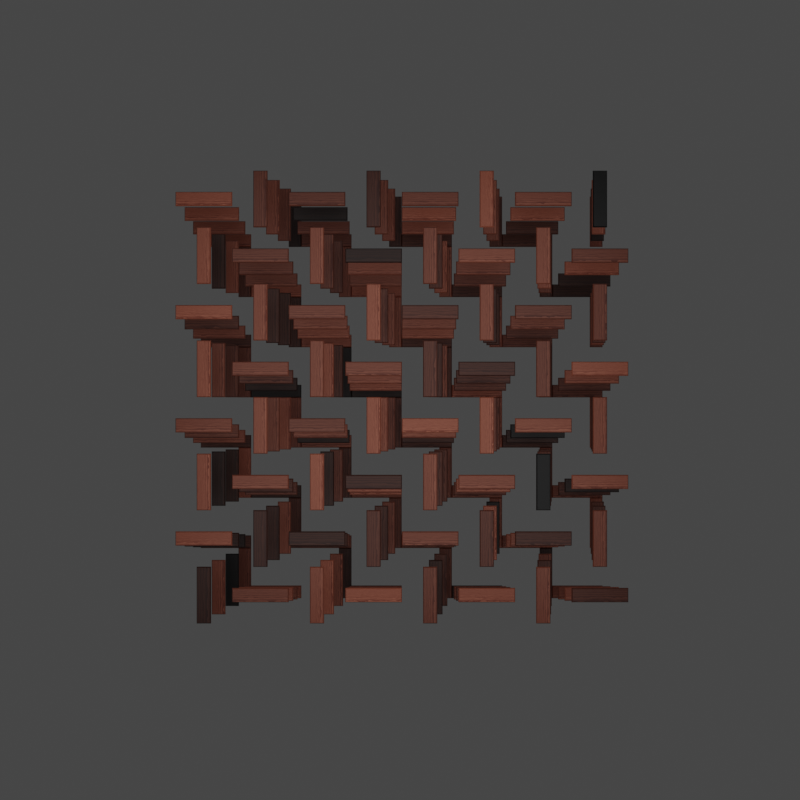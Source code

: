 # Source: Cube_Wood_Floor.blend  (saved by Blender 3.5.8; exported with 4.5.12 LTS)
import bpy
from mathutils import Matrix  # noqa: F401  (used for matrix-valued properties, if any)

bpy.ops.wm.read_factory_settings(use_empty=True)
scene = bpy.context.scene
scene.name = 'Scene'

# ---- collections
col_collection = bpy.data.collections.new('Collection'); scene.collection.children.link(col_collection)

# ---- materials (node trees are filled in below, after node groups)
mat_cube_wood_floor = bpy.data.materials.new('Cube Wood Floor')

# ---- node groups
ng_squarebasket_parquet = bpy.data.node_groups.new('SquareBasket Parquet', 'GeometryNodeTree')
_s = ng_squarebasket_parquet.interface.new_socket(name='Mesh', in_out='OUTPUT', socket_type='NodeSocketGeometry')
_s = ng_squarebasket_parquet.interface.new_socket(name='Tile Size', in_out='INPUT', socket_type='NodeSocketFloat')
_s.default_value = 0.4
_s = ng_squarebasket_parquet.interface.new_socket(name='Count Per Tile', in_out='INPUT', socket_type='NodeSocketInt')
_s.default_value = 4
_s = ng_squarebasket_parquet.interface.new_socket(name='Board Depth', in_out='INPUT', socket_type='NodeSocketFloat')
_s.default_value = 0.01
_s.min_value = -1e+04
_s.max_value = 1e+04
_s = ng_squarebasket_parquet.interface.new_socket(name='Bevel Depth', in_out='INPUT', socket_type='NodeSocketFloat')
_s.default_value = 0.01
_s = ng_squarebasket_parquet.interface.new_socket(name='Bevel Length', in_out='INPUT', socket_type='NodeSocketFloat')
_s.default_value = 0.97
_s = ng_squarebasket_parquet.interface.new_socket(name='Bevel Width', in_out='INPUT', socket_type='NodeSocketFloat')
_s.default_value = 0.88
_s = ng_squarebasket_parquet.interface.new_socket(name='Tiles X', in_out='INPUT', socket_type='NodeSocketInt')
_s.default_value = 5
_s.min_value = 2
_s.max_value = 1000
_s = ng_squarebasket_parquet.interface.new_socket(name='Tiles Y', in_out='INPUT', socket_type='NodeSocketInt')
_s.default_value = 5
_s.min_value = 2
_s.max_value = 1000
ng_squarebasket_parquet.is_modifier = True
_N = ng_squarebasket_parquet.nodes; _L = ng_squarebasket_parquet.links
n0 = _N.new('FunctionNodeCompare'); n0.name = 'Compare'; n0.location = (583, -335)
n0.operation = 'EQUAL'
n0.data_type = 'INT'
n0.inputs[3].default_value = 2
n0.inputs[6].default_value = (0.0, 0.0, 0.0, 0.0)
n0.inputs[7].default_value = (0.0, 0.0, 0.0, 0.0)
n1 = _N.new('NodeReroute'); n1.name = 'Reroute.006'; n1.location = (730, -510)
n1.width = 16
n1.socket_idname = 'NodeSocketFloat'
n2 = _N.new('NodeReroute'); n2.name = 'Reroute.008'; n2.location = (738, -531)
n2.width = 16
n2.socket_idname = 'NodeSocketFloat'
n3 = _N.new('NodeReroute'); n3.name = 'Reroute.012'; n3.location = (-242, -571)
n3.width = 16
n3.socket_idname = 'NodeSocketFloat'
n4 = _N.new('NodeReroute'); n4.name = 'Reroute.013'; n4.location = (-240, -548)
n4.width = 16
n4.socket_idname = 'NodeSocketFloat'
n5 = _N.new('NodeReroute'); n5.name = 'Reroute.017'; n5.location = (-317, -728)
n5.width = 16
n5.socket_idname = 'NodeSocketInt'
n6 = _N.new('NodeReroute'); n6.name = 'Reroute.018'; n6.location = (-317, -706)
n6.width = 16
n6.socket_idname = 'NodeSocketInt'
n7 = _N.new('NodeGroupInput'); n7.name = 'Group Input'; n7.location = (-819, -331)
n7.width = 127
n8 = _N.new('NodeReroute'); n8.name = 'Reroute.023'; n8.location = (-320, -681)
n8.width = 16
n8.socket_idname = 'NodeSocketFloat'
n9 = _N.new('ShaderNodeMath'); n9.name = 'Math.011'; n9.location = (2798, -749)
n9.operation = 'DIVIDE'
n10 = _N.new('FunctionNodeFloatToInt'); n10.name = 'Float to Integer'; n10.location = (2968, -749)
n10.rounding_mode = 'TRUNCATE'
n11 = _N.new('ShaderNodeMath'); n11.name = 'Math.008'; n11.location = (3128, -747)
n11.operation = 'MODULO'
n11.inputs[1].default_value = 2.0
n12 = _N.new('GeometryNodeInputIndex'); n12.name = 'Index.001'; n12.location = (2598, -759)
n13 = _N.new('ShaderNodeMath'); n13.name = 'Math.010'; n13.location = (2800, -583)
n13.operation = 'MODULO'
n14 = _N.new('ShaderNodeMath'); n14.name = 'Math.012'; n14.location = (3470, -611)
n14.operation = 'MODULO'
n14.inputs[1].default_value = 2.0
n15 = _N.new('ShaderNodeMath'); n15.name = 'Math.009'; n15.location = (3296, -614)
n16 = _N.new('FunctionNodeCompare'); n16.name = 'Compare.001'; n16.location = (3648, -603)
n16.operation = 'EQUAL'
n16.inputs[6].default_value = (0.0, 0.0, 0.0, 0.0)
n16.inputs[7].default_value = (0.0, 0.0, 0.0, 0.0)
n16.inputs[12].default_value = 0.0
n17 = _N.new('NodeReroute'); n17.name = 'Reroute.025'; n17.location = (3884, 5)
n17.width = 16
n17.socket_idname = 'NodeSocketGeometry'
n18 = _N.new('GeometryNodeSwitch'); n18.name = 'Switch'; n18.location = (3837, -567)
n18.input_type = 'VECTOR'
n18.inputs[1].default_value = (0.0, 0.0, 0.0)
n18.inputs[2].default_value = (0.0, 0.0, 1.571)
n19 = _N.new('NodeReroute'); n19.name = 'Reroute.022'; n19.location = (2051, -665)
n19.width = 16
n19.socket_idname = 'NodeSocketFloat'
n20 = _N.new('NodeReroute'); n20.name = 'Reroute.020'; n20.location = (2051, -696)
n20.width = 16
n20.socket_idname = 'NodeSocketInt'
n21 = _N.new('ShaderNodeMath'); n21.name = 'Math.007'; n21.location = (2479, -325)
n21.operation = 'SUBTRACT'
n21.inputs[1].default_value = 1.0
n22 = _N.new('NodeReroute'); n22.name = 'Reroute.019'; n22.location = (2051, -717)
n22.width = 16
n22.socket_idname = 'NodeSocketInt'
n23 = _N.new('ShaderNodeMath'); n23.name = 'Math.006'; n23.location = (2700, -173)
n23.operation = 'MULTIPLY'
n24 = _N.new('ShaderNodeMath'); n24.name = 'Math.013'; n24.location = (2476, -486)
n24.operation = 'SUBTRACT'
n24.inputs[1].default_value = 1.0
n25 = _N.new('NodeReroute'); n25.name = 'Reroute.026'; n25.location = (2590, -691)
n25.width = 16
n25.socket_idname = 'NodeSocketInt'
n26 = _N.new('NodeReroute'); n26.name = 'Reroute.027'; n26.location = (2589, -669)
n26.width = 16
n26.socket_idname = 'NodeSocketInt'
n27 = _N.new('NodeReroute'); n27.name = 'Reroute.028'; n27.location = (2871, -532)
n27.width = 16
n27.socket_idname = 'NodeSocketInt'
n28 = _N.new('NodeReroute'); n28.name = 'Reroute.029'; n28.location = (2873, -510)
n28.width = 16
n28.socket_idname = 'NodeSocketInt'
n29 = _N.new('ShaderNodeMath'); n29.name = 'Math.014'; n29.location = (2696, -323)
n29.operation = 'MULTIPLY'
n30 = _N.new('GeometryNodeStoreNamedAttribute'); n30.name = 'Store Named Attribute'; n30.location = (415, -233)
n30.data_type = 'FLOAT_VECTOR'
n30.domain = 'CORNER'
n30.inputs[2].default_value = 'uv_map'
n31 = _N.new('GeometryNodeResampleCurve'); n31.name = 'Resample Curve'; n31.location = (1383, 118)
n31.keep_last_segment = False
n32 = _N.new('GeometryNodeInputIndex'); n32.name = 'Index'; n32.location = (400, -444)
n33 = _N.new('NodeReroute'); n33.name = 'Reroute.007'; n33.location = (-228, -515)
n33.width = 16
n33.socket_idname = 'NodeSocketFloat'
n34 = _N.new('GeometryNodeScaleElements'); n34.name = 'Scale Elements.001'; n34.location = (1217, -150)
n34.scale_mode = 'SINGLE_AXIS'
n34.inputs[4].default_value = (0.0, 1.0, 0.0)
n35 = _N.new('GeometryNodeScaleElements'); n35.name = 'Scale Elements'; n35.location = (997, -155)
n35.scale_mode = 'SINGLE_AXIS'
n36 = _N.new('NodeReroute'); n36.name = 'Reroute.009'; n36.location = (735, -561)
n36.width = 16
n36.socket_idname = 'NodeSocketFloat'
n37 = _N.new('NodeReroute'); n37.name = 'Reroute.011'; n37.location = (929, -530)
n37.width = 16
n37.socket_idname = 'NodeSocketFloat'
n38 = _N.new('NodeReroute'); n38.name = 'Reroute.010'; n38.location = (1141, -557)
n38.width = 16
n38.socket_idname = 'NodeSocketFloat'
n39 = _N.new('GeometryNodeExtrudeMesh'); n39.name = 'Extrude Mesh'; n39.location = (777, -138)
n39.inputs[4].default_value = False
n40 = _N.new('NodeReroute'); n40.name = 'Reroute'; n40.location = (-168, 182)
n40.width = 16
n40.socket_idname = 'NodeSocketFloat'
n41 = _N.new('NodeReroute'); n41.name = 'Reroute.002'; n41.location = (-250, -369)
n41.width = 16
n41.socket_idname = 'NodeSocketFloat'
n42 = _N.new('ShaderNodeCombineXYZ'); n42.name = 'Combine XYZ'; n42.location = (211, -259)
n43 = _N.new('NodeReroute'); n43.name = 'Reroute.003'; n43.location = (-249, -299)
n43.width = 16
n43.socket_idname = 'NodeSocketInt'
n44 = _N.new('NodeReroute'); n44.name = 'Reroute.015'; n44.location = (-63, -251)
n44.width = 16
n44.socket_idname = 'NodeSocketFloat'
n45 = _N.new('ShaderNodeMath'); n45.name = 'Math'; n45.location = (-18, -187)
n45.operation = 'DIVIDE'
n46 = _N.new('NodeReroute'); n46.name = 'Reroute.005'; n46.location = (148, -175)
n46.width = 16
n46.socket_idname = 'NodeSocketFloat'
n47 = _N.new('NodeReroute'); n47.name = 'Reroute.004'; n47.location = (-148, -174)
n47.width = 16
n47.socket_idname = 'NodeSocketFloat'
n48 = _N.new('ShaderNodeCombineXYZ'); n48.name = 'Combine XYZ.001'; n48.location = (760, 304)
n49 = _N.new('ShaderNodeMath'); n49.name = 'Math.001'; n49.location = (-110, 298)
n49.operation = 'DIVIDE'
n50 = _N.new('NodeReroute'); n50.name = 'Reroute.016'; n50.location = (-176, 87)
n50.width = 16
n50.socket_idname = 'NodeSocketInt'
n51 = _N.new('ShaderNodeMath'); n51.name = 'Math.003'; n51.location = (-114, 137)
n51.operation = 'SUBTRACT'
n51.inputs[1].default_value = 1.0
n52 = _N.new('ShaderNodeMath'); n52.name = 'Math.002'; n52.location = (66, 281)
n52.operation = 'MULTIPLY'
n53 = _N.new('GeometryNodeInstanceOnPoints'); n53.name = 'Instance on Points'; n53.location = (1662, 29)
n54 = _N.new('NodeReroute'); n54.name = 'Reroute.014'; n54.location = (117, -24)
n54.width = 16
n54.socket_idname = 'NodeSocketInt'
n55 = _N.new('GeometryNodeMeshCube'); n55.name = 'Cube'; n55.location = (222, -46)
n56 = _N.new('NodeReroute'); n56.name = 'Reroute.030'; n56.location = (194, -128)
n56.width = 16
n56.socket_idname = 'NodeSocketVector'
n57 = _N.new('NodeReroute'); n57.name = 'Reroute.031'; n57.location = (194, -229)
n57.width = 16
n57.socket_idname = 'NodeSocketVector'
n58 = _N.new('NodeReroute'); n58.name = 'Reroute.032'; n58.location = (364, -228)
n58.width = 16
n58.socket_idname = 'NodeSocketVector'
n59 = _N.new('NodeReroute'); n59.name = 'Reroute.033'; n59.location = (366, -295)
n59.width = 16
n59.socket_idname = 'NodeSocketVector'
n60 = _N.new('NodeReroute'); n60.name = 'Reroute.021'; n60.location = (2450, -287)
n60.width = 16
n60.socket_idname = 'NodeSocketFloat'
n61 = _N.new('NodeReroute'); n61.name = 'Reroute.024'; n61.location = (2647, -289)
n61.width = 16
n61.socket_idname = 'NodeSocketFloat'
n62 = _N.new('NodeReroute'); n62.name = 'Reroute.034'; n62.location = (2648, -438)
n62.width = 16
n62.socket_idname = 'NodeSocketFloat'
n63 = _N.new('GeometryNodeMeshGrid'); n63.name = 'Grid'; n63.location = (3137, -318)
n64 = _N.new('GeometryNodeStoreNamedAttribute'); n64.name = 'Store Named Attribute.001'; n64.location = (3440, -279)
n64.data_type = 'FLOAT_VECTOR'
n64.domain = 'CORNER'
n64.inputs[2].default_value = 'uv_map'
n65 = _N.new('GeometryNodeInstanceOnPoints'); n65.name = 'Instance on Points.001'; n65.location = (4046, -259)
n66 = _N.new('NodeGroupOutput'); n66.name = 'Group Output'; n66.location = (4307, -284)
n67 = _N.new('GeometryNodeCurvePrimitiveLine'); n67.name = 'Curve Line'; n67.location = (983, 268)
n67.inputs[2].default_value = (0.0, 1.0, 0.0)
n68 = _N.new('NodeReroute'); n68.name = 'Reroute.036'; n68.location = (276, 80)
n68.width = 16
n68.socket_idname = 'NodeSocketFloat'
n69 = _N.new('NodeReroute'); n69.name = 'Reroute.035'; n69.location = (277, 174)
n69.width = 16
n69.socket_idname = 'NodeSocketFloat'
n70 = _N.new('ShaderNodeMath'); n70.name = 'Math.004'; n70.location = (335, 289)
n70.operation = 'MULTIPLY'
n70.inputs[1].default_value = -0.5
_L.new(n56.outputs[0], n55.inputs[0])
_L.new(n41.outputs[0], n42.inputs[2])
_L.new(n67.outputs[0], n31.inputs[0])
_L.new(n34.outputs[0], n53.inputs[2])
_L.new(n31.outputs[0], n53.inputs[0])
_L.new(n40.outputs[0], n49.inputs[0])
_L.new(n50.outputs[0], n49.inputs[1])
_L.new(n48.outputs[0], n67.inputs[0])
_L.new(n7.outputs[0], n40.inputs[0])
_L.new(n7.outputs[2], n41.inputs[0])
_L.new(n7.outputs[1], n43.inputs[0])
_L.new(n7.outputs[0], n47.inputs[0])
_L.new(n47.outputs[0], n46.inputs[0])
_L.new(n30.outputs[0], n39.inputs[0])
_L.new(n32.outputs[0], n0.inputs[2])
_L.new(n0.outputs[0], n39.inputs[1])
_L.new(n1.outputs[0], n39.inputs[3])
_L.new(n33.outputs[0], n1.inputs[0])
_L.new(n7.outputs[3], n33.inputs[0])
_L.new(n39.outputs[0], n35.inputs[0])
_L.new(n35.outputs[0], n34.inputs[0])
_L.new(n37.outputs[0], n35.inputs[2])
_L.new(n38.outputs[0], n34.inputs[2])
_L.new(n36.outputs[0], n38.inputs[0])
_L.new(n2.outputs[0], n37.inputs[0])
_L.new(n4.outputs[0], n2.inputs[0])
_L.new(n3.outputs[0], n36.inputs[0])
_L.new(n7.outputs[5], n3.inputs[0])
_L.new(n7.outputs[4], n4.inputs[0])
_L.new(n39.outputs[1], n35.inputs[1])
_L.new(n39.outputs[1], n34.inputs[1])
_L.new(n54.outputs[0], n31.inputs[2])
_L.new(n7.outputs[1], n54.inputs[0])
_L.new(n46.outputs[0], n42.inputs[0])
_L.new(n45.outputs[0], n42.inputs[1])
_L.new(n47.outputs[0], n44.inputs[0])
_L.new(n44.outputs[0], n45.inputs[0])
_L.new(n43.outputs[0], n45.inputs[1])
_L.new(n49.outputs[0], n52.inputs[0])
_L.new(n7.outputs[1], n50.inputs[0])
_L.new(n50.outputs[0], n51.inputs[0])
_L.new(n51.outputs[0], n52.inputs[1])
_L.new(n69.outputs[0], n70.inputs[0])
_L.new(n65.outputs[0], n66.inputs[0])
_L.new(n17.outputs[0], n65.inputs[2])
_L.new(n64.outputs[0], n65.inputs[0])
_L.new(n28.outputs[0], n63.inputs[2])
_L.new(n27.outputs[0], n63.inputs[3])
_L.new(n7.outputs[7], n5.inputs[0])
_L.new(n7.outputs[6], n6.inputs[0])
_L.new(n5.outputs[0], n22.inputs[0])
_L.new(n6.outputs[0], n20.inputs[0])
_L.new(n23.outputs[0], n63.inputs[0])
_L.new(n8.outputs[0], n19.inputs[0])
_L.new(n7.outputs[0], n8.inputs[0])
_L.new(n61.outputs[0], n23.inputs[0])
_L.new(n18.outputs[0], n65.inputs[5])
_L.new(n10.outputs[0], n11.inputs[0])
_L.new(n14.outputs[0], n16.inputs[0])
_L.new(n11.outputs[0], n15.inputs[1])
_L.new(n12.outputs[0], n13.inputs[0])
_L.new(n13.outputs[0], n15.inputs[0])
_L.new(n12.outputs[0], n9.inputs[0])
_L.new(n22.outputs[0], n9.inputs[1])
_L.new(n9.outputs[0], n10.inputs[0])
_L.new(n16.outputs[0], n18.inputs[0])
_L.new(n15.outputs[0], n14.inputs[0])
_L.new(n22.outputs[0], n13.inputs[1])
_L.new(n53.outputs[0], n17.inputs[0])
_L.new(n20.outputs[0], n21.inputs[0])
_L.new(n21.outputs[0], n23.inputs[1])
_L.new(n19.outputs[0], n60.inputs[0])
_L.new(n22.outputs[0], n24.inputs[0])
_L.new(n24.outputs[0], n29.inputs[1])
_L.new(n60.outputs[0], n61.inputs[0])
_L.new(n62.outputs[0], n29.inputs[0])
_L.new(n29.outputs[0], n63.inputs[1])
_L.new(n22.outputs[0], n25.inputs[0])
_L.new(n20.outputs[0], n26.inputs[0])
_L.new(n25.outputs[0], n27.inputs[0])
_L.new(n26.outputs[0], n28.inputs[0])
_L.new(n55.outputs[0], n30.inputs[0])
_L.new(n55.outputs[1], n30.inputs[3])
_L.new(n63.outputs[0], n64.inputs[0])
_L.new(n63.outputs[1], n64.inputs[3])
_L.new(n57.outputs[0], n56.inputs[0])
_L.new(n58.outputs[0], n57.inputs[0])
_L.new(n59.outputs[0], n58.inputs[0])
_L.new(n42.outputs[0], n59.inputs[0])
_L.new(n61.outputs[0], n62.inputs[0])
_L.new(n52.outputs[0], n69.inputs[0])
_L.new(n68.outputs[0], n67.inputs[3])
_L.new(n69.outputs[0], n68.inputs[0])
_L.new(n70.outputs[0], n48.inputs[1])
n66.is_active_output = True
ng_geometry_nodes = bpy.data.node_groups.new('Geometry Nodes', 'GeometryNodeTree')
_s = ng_geometry_nodes.interface.new_socket(name='Geometry', in_out='OUTPUT', socket_type='NodeSocketGeometry')
_s = ng_geometry_nodes.interface.new_socket(name='Geometry', in_out='INPUT', socket_type='NodeSocketGeometry')
ng_geometry_nodes.is_modifier = True
_N = ng_geometry_nodes.nodes; _L = ng_geometry_nodes.links
n0 = _N.new('NodeGroupOutput'); n0.name = 'Group Output'; n0.location = (409, 26)
n1 = _N.new('GeometryNodeSetMaterial'); n1.name = 'Set Material'; n1.location = (190, 57)
n1.inputs[2].default_value = mat_cube_wood_floor
n2 = _N.new('NodeGroupInput'); n2.name = 'Group Input'; n2.location = (-340, 0)
n3 = _N.new('GeometryNodeGroup'); n3.name = 'Group'; n3.location = (-62, 109)
n3.width = 175
n3.node_tree = ng_squarebasket_parquet
n3.inputs[0].default_value = 0.4
n3.inputs[1].default_value = 4
n3.inputs[2].default_value = 0.01
n3.inputs[3].default_value = 0.01
n3.inputs[4].default_value = 0.97
n3.inputs[5].default_value = 0.88
n3.inputs[6].default_value = 8
n3.inputs[7].default_value = 8
_L.new(n1.outputs[0], n0.inputs[0])
_L.new(n3.outputs[0], n1.inputs[0])
n0.is_active_output = True

# ---- material node trees
mat_cube_wood_floor.use_nodes = True; mat_cube_wood_floor.node_tree.nodes.clear()
_N = mat_cube_wood_floor.node_tree.nodes; _L = mat_cube_wood_floor.node_tree.links
n0 = _N.new('ShaderNodeTexCoord'); n0.name = 'Texture Coordinate'; n0.location = (-513, 190)
n1 = _N.new('ShaderNodeMath'); n1.name = 'Math'; n1.location = (-368, -108)
n1.operation = 'MULTIPLY'
n1.inputs[1].default_value = 8.8
n2 = _N.new('ShaderNodeObjectInfo'); n2.name = 'Object Info'; n2.location = (-807, -111)
n3 = _N.new('ShaderNodeMapRange'); n3.name = 'Map Range'; n3.location = (-588, -93)
n3.inputs[3].default_value = 0.34
n4 = _N.new('ShaderNodeTexWave'); n4.name = 'Wave Texture'; n4.location = (-146, 177)
n4.wave_type = 'RINGS'
n4.wave_profile = 'SAW'
n4.inputs[2].default_value = 3.6
n5 = _N.new('ShaderNodeValToRGB'); n5.name = 'ColorRamp'; n5.location = (69, 172)
while len(n5.color_ramp.elements) > 1: n5.color_ramp.elements.remove(n5.color_ramp.elements[-1])
n5.color_ramp.elements[0].position = 0.0; n5.color_ramp.elements[0].color = (0.173, 0.02808, 0.011, 1.0)
_e = n5.color_ramp.elements.new(1.0); _e.color = (0.5022, 0.156, 0.09109, 1.0)
n6 = _N.new('NodeReroute'); n6.name = 'Reroute'; n6.location = (-627, -235)
n6.width = 16
n6.socket_idname = 'NodeSocketFloat'
n7 = _N.new('NodeReroute'); n7.name = 'Reroute.001'; n7.location = (-627, -372)
n7.width = 16
n7.socket_idname = 'NodeSocketFloat'
n8 = _N.new('NodeReroute'); n8.name = 'Reroute.003'; n8.location = (335, 73)
n8.width = 16
n8.socket_idname = 'NodeSocketFloat'
n9 = _N.new('NodeReroute'); n9.name = 'Reroute.002'; n9.location = (335, -370)
n9.width = 16
n9.socket_idname = 'NodeSocketFloat'
n10 = _N.new('ShaderNodeHueSaturation'); n10.name = 'Hue Saturation Value'; n10.location = (389, 180)
n11 = _N.new('ShaderNodeBsdfPrincipled'); n11.name = 'Principled BSDF'; n11.location = (618, 261)
n11.distribution = 'GGX'
n11.subsurface_method = 'RANDOM_WALK_SKIN'
n11.inputs[3].default_value = 1.45
n11.inputs[27].default_value = (0.0, 0.0, 0.0, 1.0)
n11.inputs[28].default_value = 1.0
n12 = _N.new('ShaderNodeOutputMaterial'); n12.name = 'Material Output'; n12.location = (1006, 193)
_L.new(n11.outputs[0], n12.inputs[0])
_L.new(n0.outputs[0], n4.inputs[0])
_L.new(n10.outputs[0], n11.inputs[0])
_L.new(n1.outputs[0], n4.inputs[1])
_L.new(n3.outputs[0], n1.inputs[0])
_L.new(n6.outputs[0], n3.inputs[0])
_L.new(n4.outputs[0], n5.inputs[0])
_L.new(n5.outputs[0], n10.inputs[4])
_L.new(n8.outputs[0], n10.inputs[2])
_L.new(n2.outputs[5], n6.inputs[0])
_L.new(n6.outputs[0], n7.inputs[0])
_L.new(n7.outputs[0], n9.inputs[0])
_L.new(n9.outputs[0], n8.inputs[0])
n12.is_active_output = True

# ---- world
world_world = bpy.data.worlds.new('World'); scene.world = world_world
world_world.use_nodes = True; world_world.node_tree.nodes.clear()
_N = world_world.node_tree.nodes; _L = world_world.node_tree.links
n0 = _N.new('ShaderNodeOutputWorld'); n0.name = 'World Output'; n0.location = (300, 300)
n1 = _N.new('ShaderNodeBackground'); n1.name = 'Background'; n1.location = (10, 300)
n1.inputs[0].default_value = (0.05088, 0.05088, 0.05088, 1.0)
_L.new(n1.outputs[0], n0.inputs[0])
n0.is_active_output = True
world_world.color = (0.05088, 0.05088, 0.05088)
world_world.use_sun_shadow = False
world_world.sun_shadow_jitter_overblur = 0.0

# ---- cameras
cam_camera = bpy.data.cameras.new('Camera')
cam_camera.clip_end = 100.0
cam_camera.ortho_scale = 7.314

# ---- lights
light_light = bpy.data.lights.new('Light', 'AREA')
light_light.transmission_factor = 0.0
light_light.energy = 157.1
light_light.shadow_soft_size = 0.06
light_light.shadow_maximum_resolution = 0.006
light_light.use_absolute_resolution = True
light_light.shape = 'RECTANGLE'
light_light.size = 0.06
light_light.size_y = 0.12

# ---- meshes
me_plane = bpy.data.meshes.new('Plane')
me_plane.from_pydata([(-1.0, -1.0, 0.0), (1.0, -1.0, 0.0), (-1.0, 1.0, 0.0), (1.0, 1.0, 0.0)], [], [(0, 1, 3, 2)])
_uv = me_plane.uv_layers.new(name='UVMap')
_uv.uv.foreach_set('vector', [0.0, 0.0, 1.0, 0.0, 1.0, 1.0, 0.0, 1.0])
me_plane.materials.append(mat_cube_wood_floor)
me_plane.use_remesh_fix_poles = True
me_plane.use_remesh_preserve_attributes = False
me_plane.update()

# ---- objects
ob_light = bpy.data.objects.new('Light', light_light)
ob_camera = bpy.data.objects.new('Camera', cam_camera)
ob_plane = bpy.data.objects.new('Plane', me_plane)

# ---- transforms, parenting, visibility, modifiers, constraints
ob_light.location = (0.1405, 0.2542, 5.904)
ob_light.scale = (150.2, 73.8, 73.8)
ob_light.lock_rotations_4d = False
ob_light.empty_display_type = 'ARROWS'
ob_light.color = (0.0, 0.0, 0.0, 0.0)
ob_light.lineart.crease_threshold = 0.0
ob_camera.location = (0.1122, 0.2085, 21.78)
ob_camera.lock_rotations_4d = False
ob_camera.empty_display_type = 'ARROWS'
ob_camera.color = (0.0, 0.0, 0.0, 0.0)
ob_camera.display_type = 'WIRE'
ob_camera.lineart.crease_threshold = 0.0
ob_plane.location = (0.145, 0.2594, 0.0)
ob_plane.scale = (2.459, 2.459, 2.459)
_m = ob_plane.modifiers.new('GeometryNodes', 'NODES')
_m.node_group = ng_geometry_nodes

# ---- collection membership
col_collection.objects.link(ob_light)
col_collection.objects.link(ob_camera)
col_collection.objects.link(ob_plane)

# ---- scene / render settings (as saved in the file)
scene.camera = ob_camera
scene.frame_start = 1; scene.frame_end = 250; scene.frame_set(1)
scene.render.engine = 'CYCLES'
scene.render.resolution_x = 600
scene.render.resolution_y = 600
scene.cycles.feature_set = 'EXPERIMENTAL'
scene.cycles.sampling_pattern = 'TABULATED_SOBOL'
scene.cycles.use_light_tree = False
scene.view_settings.view_transform = 'Filmic'
bpy.context.view_layer.update()

